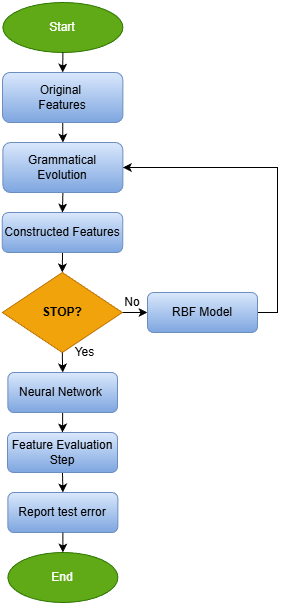

The diagram above was exported from draw.io. Its source (the exported page's mxGraphModel, read from the mxfile embedded in the PNG):
<mxGraphModel dx="174" dy="95" grid="1" gridSize="10" guides="1" tooltips="1" connect="1" arrows="1" fold="1" page="1" pageScale="1" pageWidth="827" pageHeight="1169" background="#ffffff" math="0" shadow="0">
  <root>
    <mxCell id="0" />
    <mxCell id="1" parent="0" />
    <mxCell id="hJA7BQWBLK3YggQ1aj2c-55" edge="1" parent="1" source="hJA7BQWBLK3YggQ1aj2c-11" style="edgeStyle=orthogonalEdgeStyle;rounded=0;orthogonalLoop=1;jettySize=auto;html=1;exitX=0.5;exitY=1;exitDx=0;exitDy=0;entryX=0.5;entryY=0;entryDx=0;entryDy=0;" target="hJA7BQWBLK3YggQ1aj2c-13">
      <mxGeometry relative="1" as="geometry" />
    </mxCell>
    <mxCell id="hJA7BQWBLK3YggQ1aj2c-11" parent="1" style="rounded=1;whiteSpace=wrap;html=1;fillColor=#dae8fc;gradientColor=#7ea6e0;strokeColor=#6c8ebf;" value="Original&amp;nbsp;&lt;div&gt;Features&lt;/div&gt;" vertex="1">
      <mxGeometry height="50" width="120.37" x="25" y="130" as="geometry" />
    </mxCell>
    <mxCell id="hJA7BQWBLK3YggQ1aj2c-57" edge="1" parent="1" source="hJA7BQWBLK3YggQ1aj2c-12" style="edgeStyle=orthogonalEdgeStyle;rounded=0;orthogonalLoop=1;jettySize=auto;html=1;exitX=0.5;exitY=1;exitDx=0;exitDy=0;entryX=0.5;entryY=0;entryDx=0;entryDy=0;" target="hJA7BQWBLK3YggQ1aj2c-21">
      <mxGeometry relative="1" as="geometry" />
    </mxCell>
    <mxCell id="hJA7BQWBLK3YggQ1aj2c-12" parent="1" style="rounded=1;whiteSpace=wrap;html=1;fillColor=#dae8fc;gradientColor=#7ea6e0;strokeColor=#6c8ebf;" value="Constructed Features" vertex="1">
      <mxGeometry height="40" width="120.38" x="24.81" y="270" as="geometry" />
    </mxCell>
    <mxCell id="hJA7BQWBLK3YggQ1aj2c-56" edge="1" parent="1" source="hJA7BQWBLK3YggQ1aj2c-13" style="edgeStyle=orthogonalEdgeStyle;rounded=0;orthogonalLoop=1;jettySize=auto;html=1;exitX=0.5;exitY=1;exitDx=0;exitDy=0;entryX=0.5;entryY=0;entryDx=0;entryDy=0;" target="hJA7BQWBLK3YggQ1aj2c-12">
      <mxGeometry relative="1" as="geometry" />
    </mxCell>
    <mxCell id="hJA7BQWBLK3YggQ1aj2c-13" parent="1" style="rounded=1;whiteSpace=wrap;html=1;fillColor=#dae8fc;gradientColor=#7ea6e0;strokeColor=#6c8ebf;" value="Grammatical Evolution" vertex="1">
      <mxGeometry height="50" width="120" x="25.380000000000003" y="200" as="geometry" />
    </mxCell>
    <mxCell id="hJA7BQWBLK3YggQ1aj2c-61" edge="1" parent="1" source="hJA7BQWBLK3YggQ1aj2c-21" style="edgeStyle=orthogonalEdgeStyle;rounded=0;orthogonalLoop=1;jettySize=auto;html=1;exitX=1;exitY=0.5;exitDx=0;exitDy=0;entryX=0;entryY=0.5;entryDx=0;entryDy=0;" target="hJA7BQWBLK3YggQ1aj2c-41">
      <mxGeometry relative="1" as="geometry" />
    </mxCell>
    <mxCell id="hJA7BQWBLK3YggQ1aj2c-21" parent="1" style="rhombus;whiteSpace=wrap;html=1;fillColor=#f0a30a;strokeColor=#BD7000;fontColor=#000000;" value="&lt;b&gt;STOP?&lt;/b&gt;" vertex="1">
      <mxGeometry height="80" width="120" x="24.81000000000001" y="330" as="geometry" />
    </mxCell>
    <mxCell id="hJA7BQWBLK3YggQ1aj2c-31" parent="1" style="text;html=1;whiteSpace=wrap;strokeColor=none;fillColor=none;align=center;verticalAlign=middle;rounded=0;" value="No" vertex="1">
      <mxGeometry height="20" width="50" x="130" y="350" as="geometry" />
    </mxCell>
    <mxCell id="hJA7BQWBLK3YggQ1aj2c-32" parent="1" style="text;html=1;whiteSpace=wrap;strokeColor=none;fillColor=none;align=center;verticalAlign=middle;rounded=0;" value="Yes" vertex="1">
      <mxGeometry height="20" width="44.81" x="85.19" y="400" as="geometry" />
    </mxCell>
    <mxCell id="hJA7BQWBLK3YggQ1aj2c-64" edge="1" parent="1" source="hJA7BQWBLK3YggQ1aj2c-41" style="edgeStyle=orthogonalEdgeStyle;rounded=0;orthogonalLoop=1;jettySize=auto;html=1;exitX=1;exitY=0.5;exitDx=0;exitDy=0;entryX=1;entryY=0.5;entryDx=0;entryDy=0;" target="hJA7BQWBLK3YggQ1aj2c-13">
      <mxGeometry relative="1" as="geometry" />
    </mxCell>
    <mxCell id="hJA7BQWBLK3YggQ1aj2c-41" parent="1" style="rounded=1;whiteSpace=wrap;html=1;fillColor=#dae8fc;gradientColor=#7ea6e0;strokeColor=#6c8ebf;" value="RBF Model" vertex="1">
      <mxGeometry height="40" width="110" x="170" y="350" as="geometry" />
    </mxCell>
    <mxCell id="hJA7BQWBLK3YggQ1aj2c-60" edge="1" parent="1" source="hJA7BQWBLK3YggQ1aj2c-42" style="edgeStyle=orthogonalEdgeStyle;rounded=0;orthogonalLoop=1;jettySize=auto;html=1;exitX=0.5;exitY=1;exitDx=0;exitDy=0;entryX=0.5;entryY=0;entryDx=0;entryDy=0;" target="hJA7BQWBLK3YggQ1aj2c-43">
      <mxGeometry relative="1" as="geometry" />
    </mxCell>
    <mxCell id="hJA7BQWBLK3YggQ1aj2c-42" parent="1" style="rounded=1;whiteSpace=wrap;html=1;fillColor=#dae8fc;gradientColor=#7ea6e0;strokeColor=#6c8ebf;" value="Feature Evaluation Step" vertex="1">
      <mxGeometry height="40" width="110" x="30" y="490" as="geometry" />
    </mxCell>
    <mxCell id="hJA7BQWBLK3YggQ1aj2c-43" parent="1" style="rounded=1;whiteSpace=wrap;html=1;fillColor=#dae8fc;gradientColor=#7ea6e0;strokeColor=#6c8ebf;" value="Report test error" vertex="1">
      <mxGeometry height="40" width="110" x="30.38" y="550" as="geometry" />
    </mxCell>
    <mxCell id="hJA7BQWBLK3YggQ1aj2c-59" edge="1" parent="1" source="hJA7BQWBLK3YggQ1aj2c-44" style="edgeStyle=orthogonalEdgeStyle;rounded=0;orthogonalLoop=1;jettySize=auto;html=1;exitX=0.5;exitY=1;exitDx=0;exitDy=0;entryX=0.5;entryY=0;entryDx=0;entryDy=0;" target="hJA7BQWBLK3YggQ1aj2c-42">
      <mxGeometry relative="1" as="geometry">
        <mxPoint x="90" y="480" as="targetPoint" />
      </mxGeometry>
    </mxCell>
    <mxCell id="hJA7BQWBLK3YggQ1aj2c-44" parent="1" style="rounded=1;whiteSpace=wrap;html=1;fillColor=#dae8fc;gradientColor=#7ea6e0;strokeColor=#6c8ebf;" value="Neural Network&amp;nbsp;" vertex="1">
      <mxGeometry height="40" width="109.62" x="30.38" y="430" as="geometry" />
    </mxCell>
    <mxCell id="hJA7BQWBLK3YggQ1aj2c-58" edge="1" parent="1" source="hJA7BQWBLK3YggQ1aj2c-21" style="edgeStyle=orthogonalEdgeStyle;rounded=0;orthogonalLoop=1;jettySize=auto;html=1;exitX=0.5;exitY=1;exitDx=0;exitDy=0;entryX=0.5;entryY=0;entryDx=0;entryDy=0;" target="hJA7BQWBLK3YggQ1aj2c-44">
      <mxGeometry relative="1" as="geometry" />
    </mxCell>
    <mxCell id="1NA6FQhLitxe4nGuetW5-1" parent="1" style="ellipse;whiteSpace=wrap;html=1;fillColor=#60a917;fontColor=#ffffff;strokeColor=#2D7600;" value="Start" vertex="1">
      <mxGeometry height="50" width="120" x="25.380000000000003" y="60" as="geometry" />
    </mxCell>
    <mxCell id="1NA6FQhLitxe4nGuetW5-3" edge="1" parent="1" source="1NA6FQhLitxe4nGuetW5-1" style="edgeStyle=orthogonalEdgeStyle;rounded=0;orthogonalLoop=1;jettySize=auto;html=1;exitX=0.5;exitY=1;exitDx=0;exitDy=0;entryX=0.5;entryY=0;entryDx=0;entryDy=0;" target="hJA7BQWBLK3YggQ1aj2c-11">
      <mxGeometry relative="1" as="geometry">
        <mxPoint x="89.88" y="100" as="sourcePoint" />
        <mxPoint x="89.88" y="130" as="targetPoint" />
      </mxGeometry>
    </mxCell>
    <mxCell id="1NA6FQhLitxe4nGuetW5-5" parent="1" style="ellipse;whiteSpace=wrap;html=1;fillColor=#60a917;fontColor=#ffffff;strokeColor=#2D7600;" value="End" vertex="1">
      <mxGeometry height="50" width="110" x="30.38" y="610" as="geometry" />
    </mxCell>
    <mxCell id="1NA6FQhLitxe4nGuetW5-7" edge="1" parent="1" source="hJA7BQWBLK3YggQ1aj2c-43" style="edgeStyle=orthogonalEdgeStyle;rounded=0;orthogonalLoop=1;jettySize=auto;html=1;entryX=0.5;entryY=0;entryDx=0;entryDy=0;exitX=0.5;exitY=1;exitDx=0;exitDy=0;" target="1NA6FQhLitxe4nGuetW5-5">
      <mxGeometry relative="1" as="geometry">
        <mxPoint x="85" y="590" as="sourcePoint" />
        <mxPoint x="80" y="560" as="targetPoint" />
      </mxGeometry>
    </mxCell>
  </root>
</mxGraphModel>